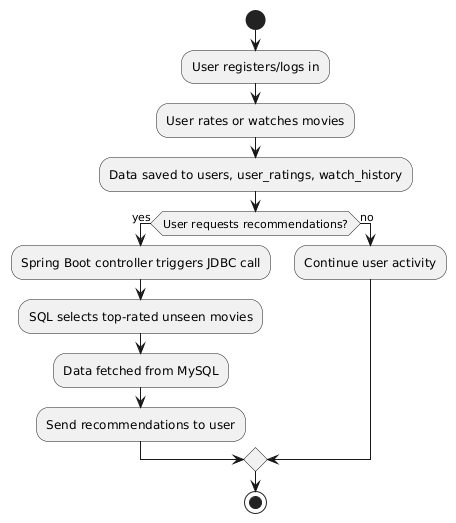

The diagram above was rendered by PlantUML. Its source (embedded in the PNG):
@startuml
start
:User registers/logs in;
:User rates or watches movies;
:Data saved to users, user_ratings, watch_history;
if (User requests recommendations?) then (yes)
  :Spring Boot controller triggers JDBC call;
  :SQL selects top-rated unseen movies;
  :Data fetched from MySQL;
  :Send recommendations to user;
else (no)
  :Continue user activity;
endif
stop
@enduml